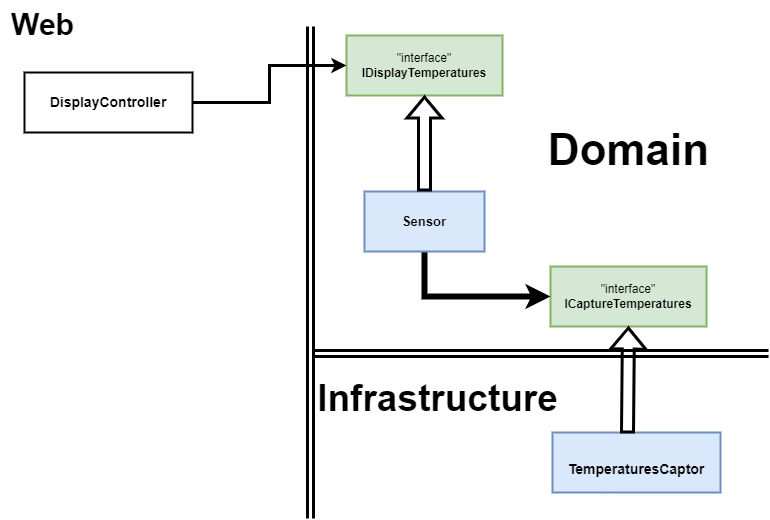

The diagram above was exported from draw.io. Its source (the exported page's mxGraphModel, read from the mxfile embedded in the PNG):
<mxGraphModel dx="1387" dy="715" grid="1" gridSize="12" guides="1" tooltips="1" connect="1" arrows="1" fold="1" page="1" pageScale="1" pageWidth="1169" pageHeight="827" math="0" shadow="0">
  <root>
    <mxCell id="0" />
    <mxCell id="1" parent="0" />
    <mxCell id="oWbrYe7I3KGcm0Vk5-Vb-1" value="" style="endArrow=none;html=1;rounded=0;strokeWidth=3;shape=link;" edge="1" parent="1">
      <mxGeometry width="50" height="50" relative="1" as="geometry">
        <mxPoint x="389" y="769" as="sourcePoint" />
        <mxPoint x="389" y="277" as="targetPoint" />
      </mxGeometry>
    </mxCell>
    <mxCell id="oWbrYe7I3KGcm0Vk5-Vb-3" value="&quot;interface&quot;&lt;br&gt;&lt;b&gt;IDisplayTemperatures&lt;/b&gt;" style="rounded=0;whiteSpace=wrap;html=1;fillColor=#d5e8d4;strokeColor=#82b366;strokeWidth=2;" vertex="1" parent="1">
      <mxGeometry x="425" y="286" width="156" height="60" as="geometry" />
    </mxCell>
    <mxCell id="oWbrYe7I3KGcm0Vk5-Vb-4" value="&quot;interface&quot;&lt;br&gt;&lt;b&gt;ICaptureTemperatures&lt;/b&gt;" style="rounded=0;whiteSpace=wrap;html=1;fillColor=#d5e8d4;strokeColor=#82b366;strokeWidth=2;" vertex="1" parent="1">
      <mxGeometry x="629" y="517" width="156" height="60" as="geometry" />
    </mxCell>
    <mxCell id="oWbrYe7I3KGcm0Vk5-Vb-7" style="edgeStyle=orthogonalEdgeStyle;rounded=0;orthogonalLoop=1;jettySize=auto;html=1;exitX=0.5;exitY=1;exitDx=0;exitDy=0;entryX=0;entryY=0.5;entryDx=0;entryDy=0;strokeWidth=6;fontSize=13;endArrow=classic;endFill=1;" edge="1" parent="1" source="oWbrYe7I3KGcm0Vk5-Vb-5" target="oWbrYe7I3KGcm0Vk5-Vb-4">
      <mxGeometry relative="1" as="geometry" />
    </mxCell>
    <mxCell id="oWbrYe7I3KGcm0Vk5-Vb-5" value="&lt;font size=&quot;1&quot;&gt;&lt;b style=&quot;font-size: 13px;&quot;&gt;Sensor&lt;/b&gt;&lt;/font&gt;" style="rounded=0;whiteSpace=wrap;html=1;strokeWidth=2;fillColor=#dae8fc;strokeColor=#6c8ebf;" vertex="1" parent="1">
      <mxGeometry x="443" y="442" width="120" height="60" as="geometry" />
    </mxCell>
    <mxCell id="oWbrYe7I3KGcm0Vk5-Vb-6" value="" style="endArrow=block;html=1;rounded=0;strokeWidth=3;fontSize=13;exitX=0.5;exitY=0;exitDx=0;exitDy=0;entryX=0.5;entryY=1;entryDx=0;entryDy=0;endFill=0;shape=flexArrow;" edge="1" parent="1" source="oWbrYe7I3KGcm0Vk5-Vb-5" target="oWbrYe7I3KGcm0Vk5-Vb-3">
      <mxGeometry width="50" height="50" relative="1" as="geometry">
        <mxPoint x="569" y="564" as="sourcePoint" />
        <mxPoint x="619" y="514" as="targetPoint" />
      </mxGeometry>
    </mxCell>
    <mxCell id="oWbrYe7I3KGcm0Vk5-Vb-9" value="&lt;font style=&quot;font-size: 44px;&quot;&gt;&lt;b&gt;Domain&lt;/b&gt;&lt;/font&gt;" style="text;html=1;align=center;verticalAlign=middle;resizable=0;points=[];autosize=1;strokeColor=none;fillColor=none;fontSize=13;" vertex="1" parent="1">
      <mxGeometry x="611" y="365" width="192" height="72" as="geometry" />
    </mxCell>
    <mxCell id="oWbrYe7I3KGcm0Vk5-Vb-10" value="" style="endArrow=none;html=1;rounded=0;strokeWidth=3;fontSize=44;shape=link;" edge="1" parent="1">
      <mxGeometry width="50" height="50" relative="1" as="geometry">
        <mxPoint x="391" y="604" as="sourcePoint" />
        <mxPoint x="847" y="604" as="targetPoint" />
      </mxGeometry>
    </mxCell>
    <mxCell id="oWbrYe7I3KGcm0Vk5-Vb-11" value="&lt;font size=&quot;1&quot; style=&quot;&quot;&gt;&lt;b style=&quot;font-size: 37px;&quot;&gt;Infrastructure&lt;/b&gt;&lt;/font&gt;" style="text;html=1;align=center;verticalAlign=middle;resizable=0;points=[];autosize=1;strokeColor=none;fillColor=none;fontSize=44;" vertex="1" parent="1">
      <mxGeometry x="384" y="611" width="264" height="72" as="geometry" />
    </mxCell>
    <mxCell id="oWbrYe7I3KGcm0Vk5-Vb-12" value="&lt;font style=&quot;font-size: 14px;&quot;&gt;&lt;b&gt;TemperaturesCaptor&lt;/b&gt;&lt;/font&gt;" style="rounded=0;whiteSpace=wrap;html=1;strokeWidth=2;fontSize=37;fillColor=#dae8fc;strokeColor=#6c8ebf;" vertex="1" parent="1">
      <mxGeometry x="631" y="683" width="168" height="60" as="geometry" />
    </mxCell>
    <mxCell id="oWbrYe7I3KGcm0Vk5-Vb-13" value="" style="shape=flexArrow;endArrow=classic;html=1;rounded=0;strokeWidth=3;fontSize=14;exitX=0.446;exitY=0.017;exitDx=0;exitDy=0;entryX=0.5;entryY=1;entryDx=0;entryDy=0;exitPerimeter=0;" edge="1" parent="1" source="oWbrYe7I3KGcm0Vk5-Vb-12" target="oWbrYe7I3KGcm0Vk5-Vb-4">
      <mxGeometry width="50" height="50" relative="1" as="geometry">
        <mxPoint x="427" y="565" as="sourcePoint" />
        <mxPoint x="477" y="515" as="targetPoint" />
      </mxGeometry>
    </mxCell>
    <mxCell id="oWbrYe7I3KGcm0Vk5-Vb-15" style="edgeStyle=orthogonalEdgeStyle;rounded=0;orthogonalLoop=1;jettySize=auto;html=1;exitX=1;exitY=0.5;exitDx=0;exitDy=0;strokeWidth=3;fontSize=14;endArrow=classic;endFill=1;" edge="1" parent="1" source="oWbrYe7I3KGcm0Vk5-Vb-14" target="oWbrYe7I3KGcm0Vk5-Vb-3">
      <mxGeometry relative="1" as="geometry" />
    </mxCell>
    <mxCell id="oWbrYe7I3KGcm0Vk5-Vb-14" value="&lt;b&gt;DisplayController&lt;/b&gt;" style="rounded=0;whiteSpace=wrap;html=1;strokeWidth=2;fontSize=14;" vertex="1" parent="1">
      <mxGeometry x="103" y="323" width="168" height="60" as="geometry" />
    </mxCell>
    <mxCell id="oWbrYe7I3KGcm0Vk5-Vb-16" value="&lt;b&gt;&lt;font style=&quot;font-size: 30px;&quot;&gt;Web&lt;/font&gt;&lt;/b&gt;" style="text;html=1;align=center;verticalAlign=middle;resizable=0;points=[];autosize=1;strokeColor=none;fillColor=none;fontSize=14;" vertex="1" parent="1">
      <mxGeometry x="79" y="251" width="84" height="48" as="geometry" />
    </mxCell>
  </root>
</mxGraphModel>